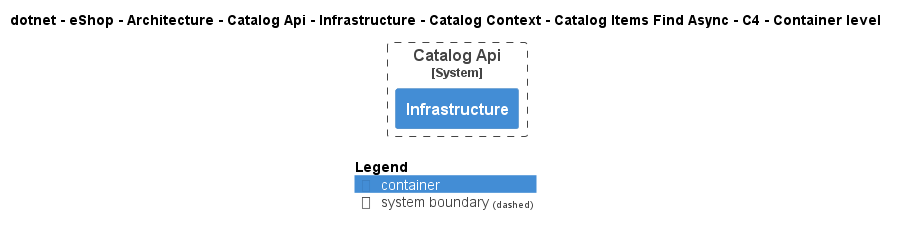

The diagram above was rendered by PlantUML. Its source (embedded in the PNG):
@startuml
!pragma layout smetana
!include ..\..\..\..\..\..\..\..\..\..\..\.c4s\C4_Container.puml

AddElementTag("c4interflow:lifecycle:new", $bgColor=green, $fontColor=#ffffff, $borderColor=green, $shadowing="False")
AddElementTag("c4interflow:lifecycle:changed", $bgColor=orange, $fontColor=#ffffff, $borderColor=orange, $shadowing="False")
AddElementTag("c4interflow:lifecycle:removed", $bgColor=red, $fontColor=#ffffff, $borderColor=red, $shadowing="False")

AddRelTag("c4interflow:lifecycle:new", $textColor=green, $lineColor=green)
AddRelTag("c4interflow:lifecycle:changed", $textColor=orange, $lineColor=orange)
AddRelTag("c4interflow:lifecycle:removed", $textColor=red, $lineColor=red)

SHOW_PERSON_PORTRAIT()
LAYOUT_TOP_DOWN()

skinparam linetype polyline

title dotnet - eShop - Architecture - Catalog Api - Infrastructure - Catalog Context - Catalog Items Find Async - C4 - Container level


System_Boundary(dotnet.eShop.Architecture.SoftwareSystems.CatalogApi, "Catalog Api") {
    Container(dotnet.eShop.Architecture.SoftwareSystems.CatalogApi.Containers.Infrastructure, "Infrastructure", "", "")
}



SHOW_LEGEND()
@enduml